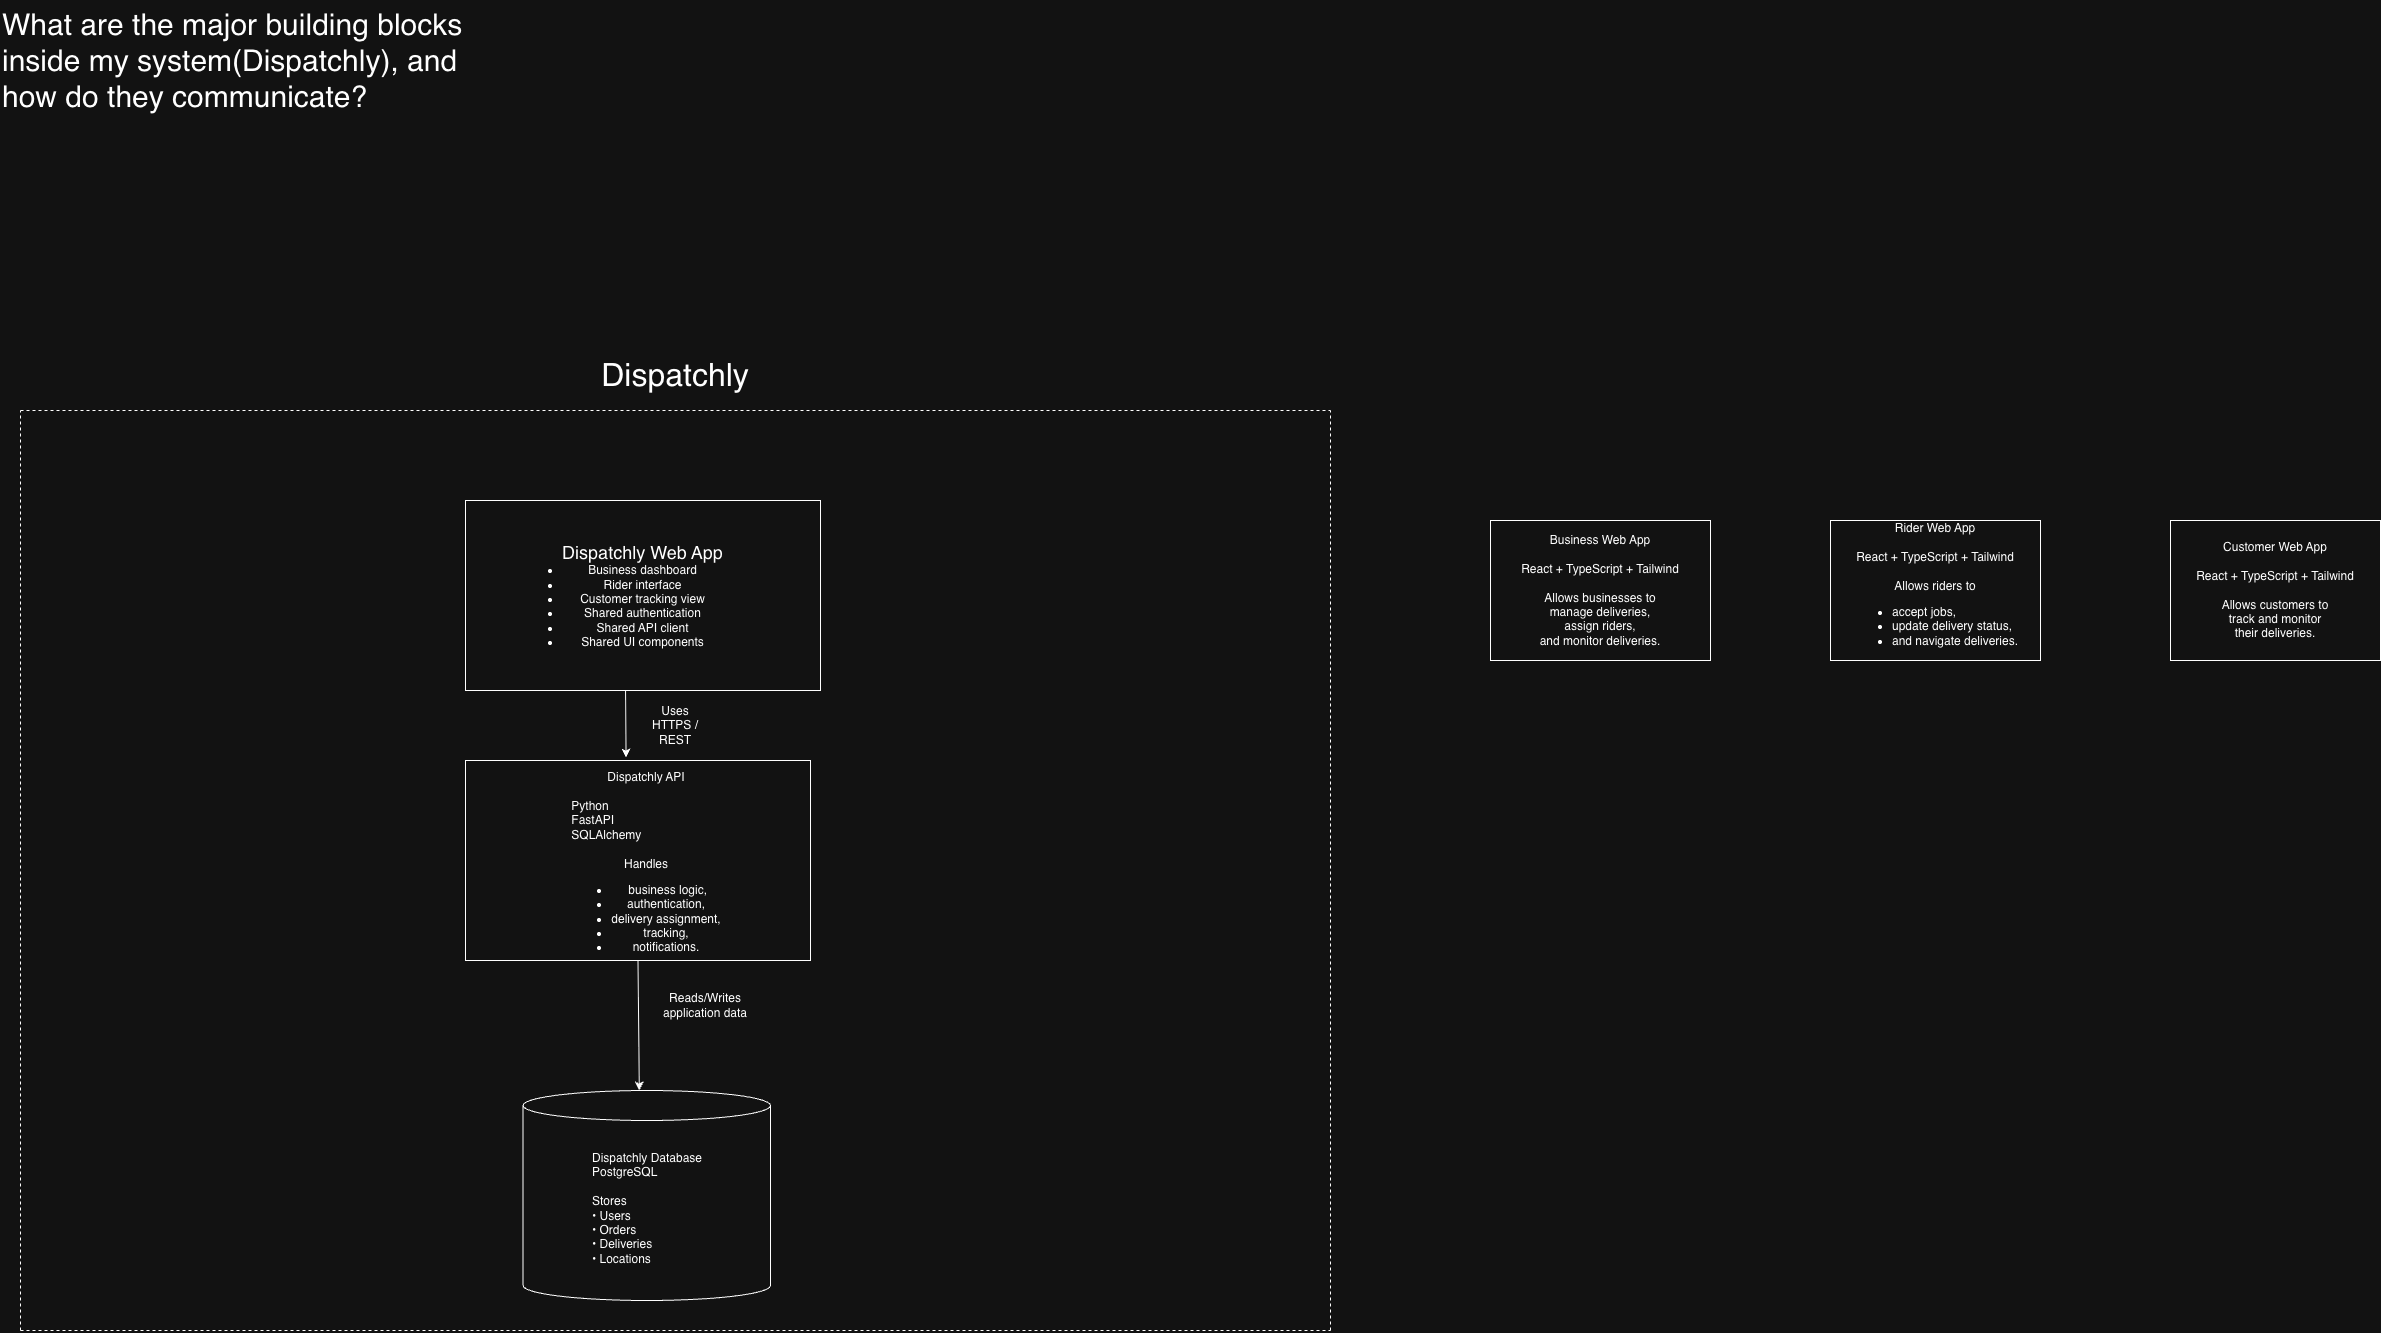

The diagram above was exported from draw.io. Its source (the exported page's mxGraphModel, read from the mxfile embedded in the PNG):
<mxGraphModel dx="2628" dy="3870" grid="1" gridSize="10" guides="1" tooltips="1" connect="1" arrows="1" fold="1" page="1" pageScale="1" pageWidth="1920" pageHeight="1200" math="0" shadow="0">
  <root>
    <mxCell id="0" />
    <mxCell id="1" parent="0" />
    <mxCell id="Lv_W0yA6X8ILSZ9BrvGR-1" parent="1" style="text;whiteSpace=wrap;html=1;fontSize=30;" value="What are the major building blocks inside my system(Dispatchly), and how do they communicate?" vertex="1">
      <mxGeometry height="120" width="490" x="120" y="-170" as="geometry" />
    </mxCell>
    <mxCell id="U4_p3uQpqC8vdQCrZJsw-6" parent="1" style="rounded=0;whiteSpace=wrap;html=1;" value="" vertex="1">
      <mxGeometry height="200" width="345" x="585" y="590" as="geometry" />
    </mxCell>
    <mxCell id="U4_p3uQpqC8vdQCrZJsw-9" parent="1" style="shape=cylinder3;whiteSpace=wrap;html=1;boundedLbl=1;backgroundOutline=1;size=15;" value="&lt;div style=&quot;text-align: left;&quot;&gt;&lt;span style=&quot;background-color: transparent; color: light-dark(rgb(0, 0, 0), rgb(255, 255, 255)); text-align: center;&quot;&gt;Dispatchly&amp;nbsp;&lt;/span&gt;Database&lt;/div&gt;&lt;div style=&quot;text-align: left;&quot;&gt;PostgreSQL&lt;/div&gt;&lt;div&gt;&lt;br&gt;&lt;/div&gt;&lt;div style=&quot;text-align: left;&quot;&gt;Stores&lt;/div&gt;&lt;div style=&quot;text-align: left;&quot;&gt;• Users&lt;/div&gt;&lt;div style=&quot;text-align: left;&quot;&gt;• Orders&lt;/div&gt;&lt;div style=&quot;text-align: left;&quot;&gt;• Deliveries&lt;/div&gt;&lt;div style=&quot;text-align: left;&quot;&gt;• Locations&lt;/div&gt;" vertex="1">
      <mxGeometry height="210" width="247.5" x="642.5" y="920" as="geometry" />
    </mxCell>
    <mxCell id="U4_p3uQpqC8vdQCrZJsw-27" parent="1" style="text;html=1;whiteSpace=wrap;strokeColor=none;fillColor=none;align=center;verticalAlign=middle;rounded=0;" value="Reads/Writes application data" vertex="1">
      <mxGeometry height="30" width="130" x="760" y="820" as="geometry" />
    </mxCell>
    <mxCell id="U4_p3uQpqC8vdQCrZJsw-39" parent="1" style="text;html=1;whiteSpace=wrap;strokeColor=none;fillColor=none;align=center;verticalAlign=middle;rounded=0;" value="&lt;div&gt;Dispatchly API&lt;br&gt;&lt;br&gt;&lt;/div&gt;&lt;div style=&quot;text-align: left;&quot;&gt;Python&lt;/div&gt;&lt;div style=&quot;text-align: left;&quot;&gt;FastAPI&lt;/div&gt;&lt;div style=&quot;text-align: left;&quot;&gt;SQLAlchemy&lt;/div&gt;&lt;div&gt;&lt;br&gt;&lt;/div&gt;&lt;div&gt;&lt;div style=&quot;&quot;&gt;&lt;span style=&quot;background-color: transparent; color: light-dark(rgb(0, 0, 0), rgb(255, 255, 255));&quot;&gt;Handles&lt;br&gt;&lt;ul&gt;&lt;li&gt;&lt;span style=&quot;background-color: transparent; color: light-dark(rgb(0, 0, 0), rgb(255, 255, 255));&quot;&gt;&amp;nbsp;business logic,&lt;/span&gt;&lt;/li&gt;&lt;li&gt;&lt;span style=&quot;background-color: transparent; color: light-dark(rgb(0, 0, 0), rgb(255, 255, 255));&quot;&gt;authentication,&lt;/span&gt;&lt;/li&gt;&lt;li&gt;&lt;span style=&quot;background-color: transparent; color: light-dark(rgb(0, 0, 0), rgb(255, 255, 255));&quot;&gt;delivery assignment,&lt;/span&gt;&lt;/li&gt;&lt;li&gt;&lt;span style=&quot;background-color: transparent; color: light-dark(rgb(0, 0, 0), rgb(255, 255, 255));&quot;&gt;tracking,&lt;/span&gt;&lt;/li&gt;&lt;li&gt;&lt;span style=&quot;background-color: transparent; color: light-dark(rgb(0, 0, 0), rgb(255, 255, 255));&quot;&gt;notifications.&lt;/span&gt;&lt;/li&gt;&lt;/ul&gt;&lt;/span&gt;&lt;/div&gt;&lt;/div&gt;" vertex="1">
      <mxGeometry height="155" width="280" x="626.25" y="620" as="geometry" />
    </mxCell>
    <mxCell id="U4_p3uQpqC8vdQCrZJsw-40" edge="1" parent="1" style="endArrow=none;dashed=1;html=1;rounded=0;" value="">
      <mxGeometry height="50" relative="1" width="50" as="geometry">
        <mxPoint x="140" y="240" as="sourcePoint" />
        <mxPoint x="1450" y="240" as="targetPoint" />
      </mxGeometry>
    </mxCell>
    <mxCell id="U4_p3uQpqC8vdQCrZJsw-42" edge="1" parent="1" style="endArrow=none;dashed=1;html=1;rounded=0;" value="">
      <mxGeometry height="50" relative="1" width="50" as="geometry">
        <mxPoint x="1450" y="1160" as="sourcePoint" />
        <mxPoint x="1450" y="240" as="targetPoint" />
      </mxGeometry>
    </mxCell>
    <mxCell id="U4_p3uQpqC8vdQCrZJsw-43" edge="1" parent="1" style="endArrow=none;dashed=1;html=1;rounded=0;" value="">
      <mxGeometry height="50" relative="1" width="50" as="geometry">
        <mxPoint x="140" y="1160" as="sourcePoint" />
        <mxPoint x="140" y="240" as="targetPoint" />
      </mxGeometry>
    </mxCell>
    <mxCell id="U4_p3uQpqC8vdQCrZJsw-44" edge="1" parent="1" style="endArrow=none;dashed=1;html=1;rounded=0;" value="">
      <mxGeometry height="50" relative="1" width="50" as="geometry">
        <mxPoint x="140" y="1160" as="sourcePoint" />
        <mxPoint x="1450" y="1160" as="targetPoint" />
      </mxGeometry>
    </mxCell>
    <mxCell id="U4_p3uQpqC8vdQCrZJsw-45" parent="1" style="text;html=1;whiteSpace=wrap;strokeColor=none;fillColor=none;align=center;verticalAlign=middle;rounded=0;" value="&lt;font style=&quot;font-size: 32px;&quot;&gt;Dispatchly&lt;/font&gt;" vertex="1">
      <mxGeometry height="30" width="270" x="660" y="190" as="geometry" />
    </mxCell>
    <mxCell id="U4_p3uQpqC8vdQCrZJsw-47" parent="1" style="text;html=1;whiteSpace=wrap;strokeColor=none;fillColor=none;align=center;verticalAlign=middle;rounded=0;" value="Uses HTTPS / REST" vertex="1">
      <mxGeometry height="30" width="60" x="765" y="540" as="geometry" />
    </mxCell>
    <mxCell id="U4_p3uQpqC8vdQCrZJsw-48" parent="1" style="text;html=1;whiteSpace=wrap;strokeColor=none;fillColor=none;align=center;verticalAlign=middle;rounded=0;" value="Uses HTTPS / REST" vertex="1">
      <mxGeometry height="30" width="60" x="750" y="480" as="geometry" />
    </mxCell>
    <mxCell id="U4_p3uQpqC8vdQCrZJsw-49" edge="1" parent="1" style="edgeStyle=none;rounded=0;orthogonalLoop=1;jettySize=auto;html=1;exitX=0.5;exitY=1;exitDx=0;exitDy=0;entryX=0.467;entryY=-0.015;entryDx=0;entryDy=0;entryPerimeter=0;">
      <mxGeometry relative="1" as="geometry">
        <mxPoint x="744.44" y="440" as="sourcePoint" />
        <mxPoint x="745.5549999999998" y="587" as="targetPoint" />
      </mxGeometry>
    </mxCell>
    <mxCell id="U4_p3uQpqC8vdQCrZJsw-50" edge="1" parent="1" source="U4_p3uQpqC8vdQCrZJsw-6" style="edgeStyle=none;rounded=0;orthogonalLoop=1;jettySize=auto;html=1;entryX=0.5;entryY=0;entryDx=0;entryDy=0;entryPerimeter=0;exitX=0.5;exitY=1;exitDx=0;exitDy=0;">
      <mxGeometry relative="1" as="geometry">
        <mxPoint x="758.82" y="774.9999999999995" as="sourcePoint" />
        <mxPoint x="758.82" y="919.9999999999995" as="targetPoint" />
      </mxGeometry>
    </mxCell>
    <mxCell id="Ryx1N6ZP8oAV7W_62izM-1" parent="1" style="rounded=0;whiteSpace=wrap;html=1;" value="&lt;div&gt;Business Web App&lt;/div&gt;&lt;div&gt;&lt;br&gt;&lt;/div&gt;&lt;div&gt;React + TypeScript + Tailwind&lt;/div&gt;&lt;div&gt;&lt;br&gt;&lt;/div&gt;&lt;div&gt;Allows businesses to&lt;/div&gt;&lt;div&gt;manage deliveries,&lt;/div&gt;&lt;div&gt;assign riders,&lt;/div&gt;&lt;div&gt;and monitor deliveries.&lt;/div&gt;" vertex="1">
      <mxGeometry height="140" width="220" x="1610" y="350" as="geometry" />
    </mxCell>
    <mxCell id="Ryx1N6ZP8oAV7W_62izM-2" parent="1" style="rounded=0;whiteSpace=wrap;html=1;" value="&lt;div&gt;Rider Web App&lt;/div&gt;&lt;div&gt;&lt;br&gt;&lt;/div&gt;&lt;div&gt;React + TypeScript + Tailwind&lt;/div&gt;&lt;div&gt;&lt;br&gt;&lt;/div&gt;&lt;div&gt;&lt;div&gt;Allows riders to&lt;/div&gt;&lt;div&gt;&lt;ul&gt;&lt;li style=&quot;text-align: justify;&quot;&gt;accept jobs,&lt;/li&gt;&lt;li style=&quot;text-align: justify;&quot;&gt;update delivery status,&lt;/li&gt;&lt;li style=&quot;text-align: justify;&quot;&gt;and navigate deliveries.&lt;/li&gt;&lt;/ul&gt;&lt;/div&gt;&lt;/div&gt;" vertex="1">
      <mxGeometry height="140" width="210" x="1950" y="350" as="geometry" />
    </mxCell>
    <mxCell id="Ryx1N6ZP8oAV7W_62izM-3" parent="1" style="rounded=0;whiteSpace=wrap;html=1;" value="&lt;div&gt;Customer Web App&lt;/div&gt;&lt;div&gt;&lt;br&gt;&lt;/div&gt;&lt;div&gt;React + TypeScript + Tailwind&lt;/div&gt;&lt;div&gt;&lt;br&gt;&lt;/div&gt;&lt;div&gt;&lt;div&gt;Allows customers to&lt;/div&gt;&lt;div&gt;track and monitor&lt;/div&gt;&lt;div&gt;their deliveries.&lt;/div&gt;&lt;/div&gt;" vertex="1">
      <mxGeometry height="140" width="210" x="2290" y="350" as="geometry" />
    </mxCell>
    <mxCell id="Ryx1N6ZP8oAV7W_62izM-4" parent="1" style="rounded=0;whiteSpace=wrap;html=1;" value="&lt;font style=&quot;font-size: 18px;&quot;&gt;Dispatchly Web App&lt;br&gt;&lt;/font&gt;&lt;li data-section-id=&quot;ib7aiy&quot; data-start=&quot;152&quot; data-end=&quot;172&quot;&gt;Business dashboard&lt;/li&gt;&lt;li data-section-id=&quot;ghsof9&quot; data-start=&quot;173&quot; data-end=&quot;190&quot;&gt;Rider interface&lt;/li&gt;&lt;li data-section-id=&quot;1a7fhou&quot; data-start=&quot;191&quot; data-end=&quot;215&quot;&gt;Customer tracking view&lt;/li&gt;&lt;li data-section-id=&quot;xo9z8h&quot; data-start=&quot;216&quot; data-end=&quot;239&quot;&gt;Shared authentication&lt;/li&gt;&lt;li data-section-id=&quot;1saja2o&quot; data-start=&quot;240&quot; data-end=&quot;259&quot;&gt;Shared API client&lt;/li&gt;&lt;li data-section-id=&quot;gzu56p&quot; data-start=&quot;260&quot; data-end=&quot;282&quot;&gt;Shared UI components&lt;/li&gt;" vertex="1">
      <mxGeometry height="190" width="355" x="585" y="330" as="geometry" />
    </mxCell>
  </root>
</mxGraphModel>